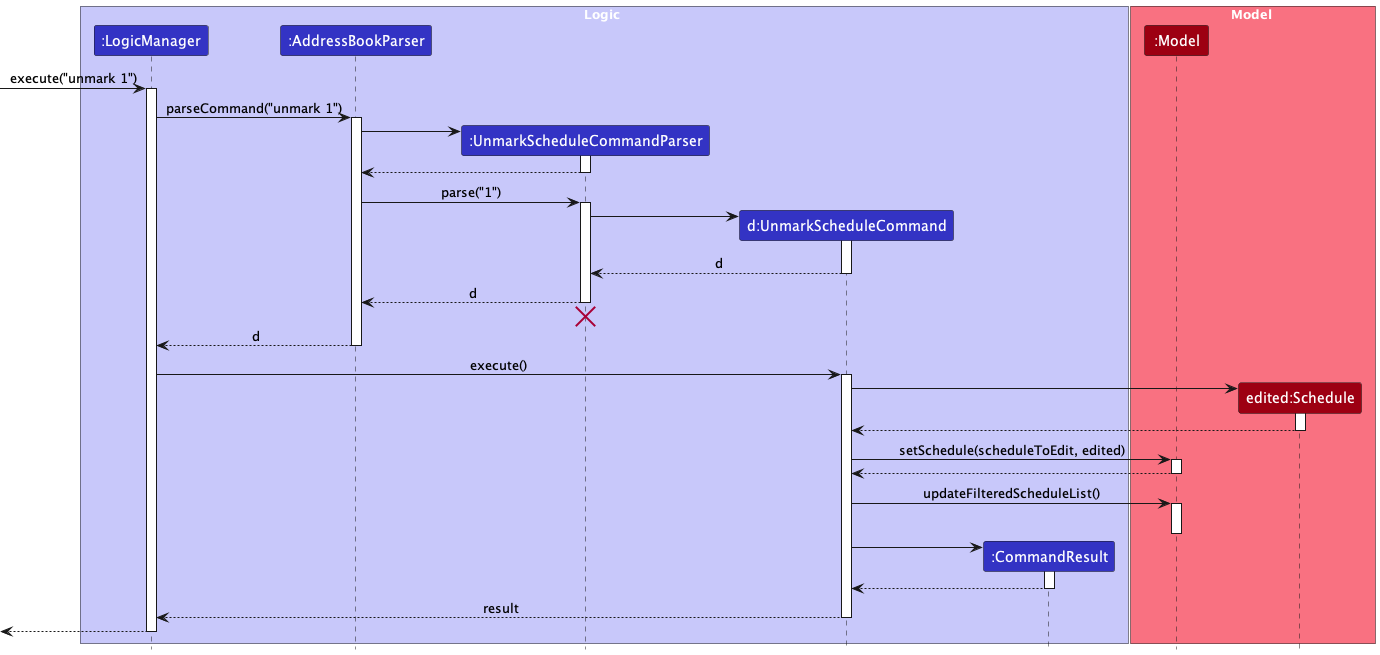

The diagram above was rendered by PlantUML. Its source (embedded in the PNG):
@startuml
!include style.puml
skinparam ArrowFontStyle plain

box Logic LOGIC_COLOR_T1
participant ":LogicManager" as LogicManager LOGIC_COLOR
participant ":AddressBookParser" as AddressBookParser LOGIC_COLOR
participant ":UnmarkScheduleCommandParser" as UnmarkScheduleCommandParser LOGIC_COLOR
participant "d:UnmarkScheduleCommand" as UnmarkScheduleCommand LOGIC_COLOR
participant ":CommandResult" as CommandResult LOGIC_COLOR
end box

box Model MODEL_COLOR_T1
participant ":Model" as Model MODEL_COLOR
participant "edited:Schedule" as EditedSchedule MODEL_COLOR
end box

[-> LogicManager : execute("unmark 1")
activate LogicManager

LogicManager -> AddressBookParser : parseCommand("unmark 1")
activate AddressBookParser

create UnmarkScheduleCommandParser
AddressBookParser -> UnmarkScheduleCommandParser
activate UnmarkScheduleCommandParser

UnmarkScheduleCommandParser --> AddressBookParser
deactivate UnmarkScheduleCommandParser

AddressBookParser -> UnmarkScheduleCommandParser : parse("1")
activate UnmarkScheduleCommandParser

create UnmarkScheduleCommand
UnmarkScheduleCommandParser -> UnmarkScheduleCommand
activate UnmarkScheduleCommand

UnmarkScheduleCommand --> UnmarkScheduleCommandParser : d
deactivate UnmarkScheduleCommand

UnmarkScheduleCommandParser --> AddressBookParser : d
deactivate UnmarkScheduleCommandParser
'Hidden arrow to position the destroy marker below the end of the activation bar.
UnmarkScheduleCommandParser -[hidden]-> AddressBookParser
destroy UnmarkScheduleCommandParser

AddressBookParser --> LogicManager : d
deactivate AddressBookParser

LogicManager -> UnmarkScheduleCommand : execute()
activate UnmarkScheduleCommand

create EditedSchedule
UnmarkScheduleCommand -> EditedSchedule ++
return
UnmarkScheduleCommand -> Model ++ : setSchedule(scheduleToEdit, edited)
return
UnmarkScheduleCommand -> Model ++ : updateFilteredScheduleList()
deactivate Model

deactivate Model

create CommandResult
UnmarkScheduleCommand -> CommandResult
activate CommandResult

CommandResult --> UnmarkScheduleCommand
deactivate CommandResult

UnmarkScheduleCommand --> LogicManager : result
deactivate UnmarkScheduleCommand

[<--LogicManager
deactivate LogicManager
@enduml